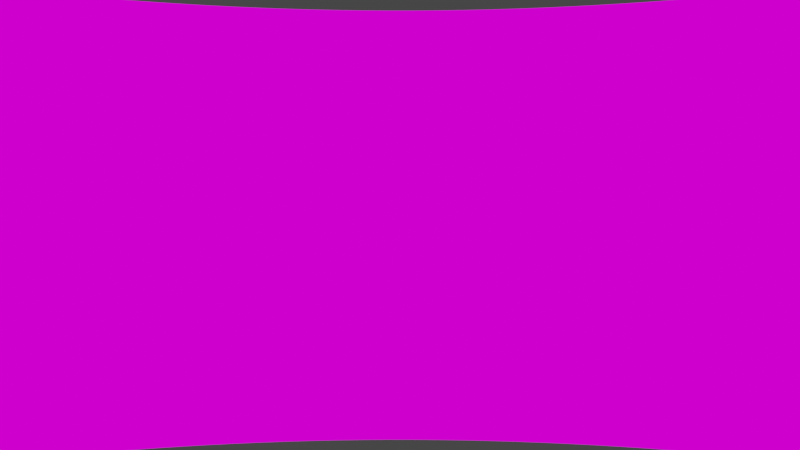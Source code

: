 # Source: kiara.blend  (saved by Blender 4.0.36; exported with 4.5.12 LTS)
import bpy
from mathutils import Matrix  # noqa: F401  (used for matrix-valued properties, if any)

bpy.ops.wm.read_factory_settings(use_empty=True)
scene = bpy.context.scene
scene.name = 'Scene'

# ---- collections
col_collection = bpy.data.collections.new('Collection'); scene.collection.children.link(col_collection)

# ---- images (referenced by path relative to the original .blend; pixels are not part of the script)
import os
ASSET_DIR = os.environ.get("B2B_ASSET_DIR", "")  # directory of the original .blend (textures are referenced by path, not embedded)
HERE = os.path.dirname(os.path.abspath(__file__))  # packed textures are extracted next to this script under _unpacked/

def load_image(name, relpath, width, height, colorspace="sRGB"):
    """Load a texture the original file referenced (path relative to the .blend, or extracted next to this script)."""
    p = next((c for c in (os.path.join(HERE, relpath), os.path.join(ASSET_DIR, relpath)) if relpath and os.path.exists(c)), "")
    if p:
        img = bpy.data.images.load(p, check_existing=True)
        img.name = name
    else:  # same state as the original file: an image datablock whose file is absent (Cycles renders it pink)
        img = bpy.data.images.new(name, width, height)
        img.source = "FILE"
        img.filepath = "//" + (relpath or name)
    img.colorspace_settings.name = colorspace
    return img
img_weston_simple_egl_png = load_image('weston-simple-egl.png', 'weston-simple-egl.png', 1024, 1024, 'sRGB')

# ---- materials (node trees are filled in below, after node groups)
mat_material_001 = bpy.data.materials.new('Material.001')
mat_material_001.use_backface_culling = True
mat_material_001.use_transparent_shadow = False

# ---- node groups
ng_ring = bpy.data.node_groups.new('Ring', 'GeometryNodeTree')
_s = ng_ring.interface.new_socket(name='Geometry', in_out='OUTPUT', socket_type='NodeSocketGeometry')
_s = ng_ring.interface.new_socket(name='Resolution', in_out='INPUT', socket_type='NodeSocketInt')
_s.default_value = 21
_s.min_value = 2
_s.max_value = 256
_s.force_non_field = True
_s = ng_ring.interface.new_socket(name='Radius', in_out='INPUT', socket_type='NodeSocketFloat')
_s.subtype = 'DISTANCE'
_s.default_value = 5.8
_s.min_value = 0.0
_s.force_non_field = True
_s = ng_ring.interface.new_socket(name='Angle', in_out='INPUT', socket_type='NodeSocketFloat')
_s.subtype = 'ANGLE'
_s.default_value = 0.5
_s.min_value = 0.0
_s.max_value = 6.28
_s.force_non_field = True
ng_ring.is_modifier = True
_N = ng_ring.nodes; _L = ng_ring.links
n0 = _N.new('GeometryNodeCurvePrimitiveLine'); n0.name = 'Curve Line'; n0.location = (20, -160)
n0.inputs[0].default_value = (0.0, 0.5, 0.0)
n0.inputs[1].default_value = (0.0, -0.5, 0.0)
n1 = _N.new('GeometryNodeCurveToMesh'); n1.name = 'Curve to Mesh'; n1.location = (271, -26)
n1.hide = True
n2 = _N.new('GeometryNodeSetMaterial'); n2.name = 'Set Material'; n2.location = (490, 39)
n2.inputs[2].default_value = mat_material_001
n3 = _N.new('NodeGroupOutput'); n3.name = 'Group Output'; n3.location = (1260, -100)
n3.hide = True
n4 = _N.new('ShaderNodeMath'); n4.name = 'Math.002'; n4.location = (620, -300)
n4.hide = True
n4.operation = 'MULTIPLY'
n5 = _N.new('NodeGroupInput'); n5.name = 'Group Input.001'; n5.location = (260, -380)
n6 = _N.new('ShaderNodeCombineXYZ'); n6.name = 'Combine XYZ'; n6.location = (780, -280)
n6.hide = True
n7 = _N.new('GeometryNodeStoreNamedAttribute'); n7.name = 'Store Named Attribute'; n7.location = (1040, -60)
n7.data_type = 'FLOAT2'
n7.domain = 'CORNER'
n7.inputs[2].default_value = 'UVMap'
n8 = _N.new('ShaderNodeSeparateXYZ'); n8.name = 'Separate XYZ'; n8.location = (440, -240)
n8.hide = True
n9 = _N.new('GeometryNodeCurveArc'); n9.name = 'Arc'; n9.location = (20, 60)
n10 = _N.new('ShaderNodeMath'); n10.name = 'Math.004'; n10.location = (-180, 180)
n10.operation = 'DIVIDE'
n10.inputs[1].default_value = 2.0
n11 = _N.new('ShaderNodeMath'); n11.name = 'Math'; n11.location = (-340, 180)
n11.operation = 'SUBTRACT'
n11.inputs[0].default_value = 6.28
n12 = _N.new('NodeGroupInput'); n12.name = 'Group Input.002'; n12.location = (-500, 80)
n13 = _N.new('NodeGroupInput'); n13.name = 'Group Input'; n13.location = (-231, -92)
n14 = _N.new('ShaderNodeMath'); n14.name = 'Math.005'; n14.location = (-611, -92)
n14.operation = 'DIVIDE'
n14.inputs[1].default_value = 6.28
n15 = _N.new('NodeGroupInput'); n15.name = 'Group Input.003'; n15.location = (-767, -39)
n16 = _N.new('ShaderNodeMath'); n16.name = 'Math.001'; n16.location = (420, -420)
n16.hide = True
n16.operation = 'MULTIPLY'
n17 = _N.new('GeometryNodeUVUnwrap'); n17.name = 'UV Unwrap'; n17.location = (260, -200)
n17.inputs[2].default_value = 0.0
n17.inputs[3].default_value = False
n18 = _N.new('ShaderNodeMath'); n18.name = 'Math.003'; n18.location = (620, -240)
n18.hide = True
n18.operation = 'SUBTRACT'
n18.inputs[0].default_value = 1.0
n19 = _N.new('ShaderNodeMath'); n19.name = 'Math.006'; n19.location = (-451, 16)
n19.operation = 'MULTIPLY'
n20 = _N.new('GeometryNodeInputNamedAttribute'); n20.name = 'Named Attribute'; n20.location = (246, -26)
n20.inputs[0].default_value = 'radius'
n21 = _N.new('GeometryNodeSwitch'); n21.name = 'Switch'; n21.location = (246, -26)
n21.input_type = 'FLOAT'
n21.inputs[1].default_value = 1.0
_L.new(n13.outputs[2], n9.inputs[6])
_L.new(n13.outputs[1], n9.inputs[4])
_L.new(n9.outputs[0], n1.inputs[0])
_L.new(n0.outputs[0], n1.inputs[1])
_L.new(n1.outputs[0], n2.inputs[0])
_L.new(n2.outputs[0], n7.inputs[0])
_L.new(n7.outputs[0], n3.inputs[0])
_L.new(n17.outputs[0], n8.inputs[0])
_L.new(n8.outputs[0], n4.inputs[0])
_L.new(n16.outputs[0], n4.inputs[1])
_L.new(n4.outputs[0], n6.inputs[1])
_L.new(n5.outputs[1], n16.inputs[0])
_L.new(n5.outputs[2], n16.inputs[1])
_L.new(n6.outputs[0], n7.inputs[3])
_L.new(n8.outputs[1], n18.inputs[1])
_L.new(n18.outputs[0], n6.inputs[0])
_L.new(n11.outputs[0], n10.inputs[0])
_L.new(n10.outputs[0], n9.inputs[5])
_L.new(n12.outputs[2], n11.inputs[1])
_L.new(n15.outputs[2], n14.inputs[0])
_L.new(n14.outputs[0], n19.inputs[1])
_L.new(n15.outputs[0], n19.inputs[0])
_L.new(n19.outputs[0], n9.inputs[0])
_L.new(n20.outputs[1], n21.inputs[0])
_L.new(n20.outputs[0], n21.inputs[2])
_L.new(n21.outputs[0], n1.inputs[2])
n3.is_active_output = True

# ---- material node trees
mat_material_001.use_nodes = True; mat_material_001.node_tree.nodes.clear()
_N = mat_material_001.node_tree.nodes; _L = mat_material_001.node_tree.links
n0 = _N.new('ShaderNodeOutputMaterial'); n0.name = 'Material Output'; n0.location = (286, 300)
n1 = _N.new('ShaderNodeEmission'); n1.name = 'Emission'; n1.location = (39, 267)
n2 = _N.new('ShaderNodeTexCoord'); n2.name = 'Texture Coordinate'; n2.location = (-733, 268)
n3 = _N.new('ShaderNodeSeparateXYZ'); n3.name = 'Separate XYZ'; n3.location = (-382, 381)
n4 = _N.new('ShaderNodeTexImage'); n4.name = 'Image Texture'; n4.location = (-425, 223)
n4.image = img_weston_simple_egl_png
_L.new(n1.outputs[0], n0.inputs[0])
_L.new(n2.outputs[2], n3.inputs[0])
_L.new(n2.outputs[2], n4.inputs[0])
_L.new(n4.outputs[0], n1.inputs[0])
n0.is_active_output = True

# ---- world
world_world = bpy.data.worlds.new('World'); scene.world = world_world
world_world.use_nodes = True; world_world.node_tree.nodes.clear()
_N = world_world.node_tree.nodes; _L = world_world.node_tree.links
n0 = _N.new('ShaderNodeOutputWorld'); n0.name = 'World Output'; n0.location = (300, 300)
n1 = _N.new('ShaderNodeBackground'); n1.name = 'Background'; n1.location = (10, 300)
n1.inputs[0].default_value = (0.05088, 0.05088, 0.05088, 1.0)
_L.new(n1.outputs[0], n0.inputs[0])
n0.is_active_output = True
world_world.color = (0.05088, 0.05088, 0.05088)
world_world.use_sun_shadow = False
world_world.sun_shadow_jitter_overblur = 0.0

# ---- cameras
cam_camera = bpy.data.cameras.new('Camera')
cam_camera.lens = 38.6
cam_camera.lens_unit = 'FOV'

# ---- meshes
me_vert = bpy.data.meshes.new('Vert')
me_vert.from_pydata([], [], [])
me_vert.materials.append(mat_material_001)
me_vert.update()

# ---- objects
ob_ring = bpy.data.objects.new('Ring', me_vert)
ob_camera = bpy.data.objects.new('Camera', cam_camera)

# ---- transforms, parenting, visibility, modifiers, constraints
ob_ring.location = (0.0, 0.0, 0.0)
ob_ring.rotation_euler = (0.0, -0.0, 1.571)
_m = ob_ring.modifiers.new('GeometryNodes', 'NODES')
_m.node_group = ng_ring
_gi = [s.identifier for s in ng_ring.interface.items_tree if s.item_type == 'SOCKET' and s.in_out == 'INPUT']
_m[_gi[0]] = 214  # Resolution
_m[_gi[1]] = 2.0  # Radius
_m[_gi[2]] = 6.283  # Angle
_m = ob_ring.modifiers.new('Solidify', 'SOLIDIFY')
_m.thickness = 0.0
_m.use_rim = False
ob_camera.location = (0.0, 0.0, 0.0)
ob_camera.rotation_euler = (1.571, -0.0, 9.425)

# ---- collection membership
col_collection.objects.link(ob_ring)
col_collection.objects.link(ob_camera)

# ---- scene / render settings (as saved in the file)
scene.camera = ob_camera
scene.frame_start = 1; scene.frame_end = 250; scene.frame_set(1)
scene.render.engine = 'BLENDER_EEVEE_NEXT'
scene.cycles.use_denoising = False
scene.cycles.sampling_pattern = 'TABULATED_SOBOL'
scene.view_settings.view_transform = 'Filmic'
bpy.context.view_layer.update()
